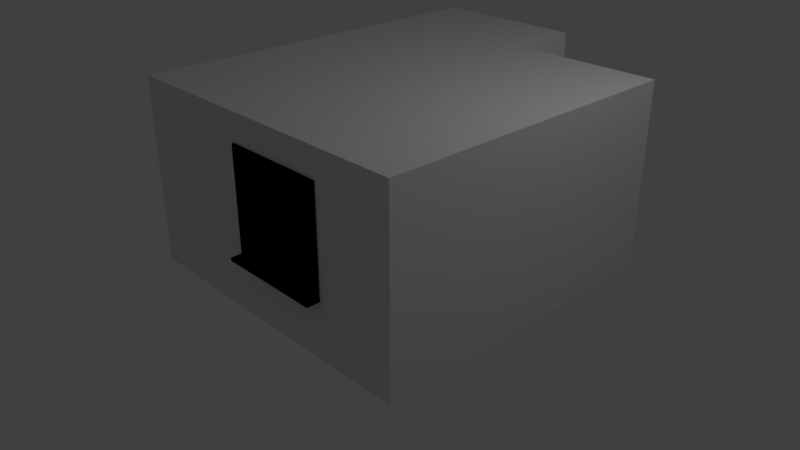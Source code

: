 # Source: ArchimeshRoom2.blend  (saved by Blender 2.78.0; exported with 4.5.12 LTS)
import bpy
from mathutils import Matrix  # noqa: F401  (used for matrix-valued properties, if any)

bpy.ops.wm.read_factory_settings(use_empty=True)
scene = bpy.context.scene
scene.name = 'Scene'

# ---- collections
col_collection_1 = bpy.data.collections.new('Collection 1'); scene.collection.children.link(col_collection_1)

# ---- materials (node trees are filled in below, after node groups)
mat_pvc = bpy.data.materials.new('PVC')
mat_pvc.alpha_threshold = 0.0
mat_pvc.use_transparent_shadow = False
mat_pvc.diffuse_color = (1.0, 1.0, 1.0, 1.0)
mat_pvc.roughness = 0.5
mat_plastic = bpy.data.materials.new('Plastic')
mat_plastic.alpha_threshold = 0.0
mat_plastic.use_transparent_shadow = False
mat_plastic.diffuse_color = (0.0, 0.0, 0.0, 1.0)
mat_plastic.roughness = 0.5
mat_glass = bpy.data.materials.new('Glass')
mat_glass.alpha_threshold = 0.0
mat_glass.use_transparent_shadow = False
mat_glass.diffuse_color = (0.333, 0.342, 0.9, 1.0)
mat_glass.roughness = 0.5
mat_marble = bpy.data.materials.new('Marble')
mat_marble.alpha_threshold = 0.0
mat_marble.use_transparent_shadow = False
mat_marble.diffuse_color = (0.9, 0.8, 0.7, 1.0)
mat_marble.roughness = 0.5

# ---- material node trees
mat_pvc.use_nodes = True; mat_pvc.node_tree.nodes.clear()
_N = mat_pvc.node_tree.nodes; _L = mat_pvc.node_tree.links
n0 = _N.new('NodeUndefined'); n0.name = 'Output'; n0.location = (300, 300)
n0.inputs[1].default_value = 1.0
n1 = _N.new('NodeUndefined'); n1.name = 'Diffuse BSDF'; n1.location = (1100, 160)
n1.label = 'Diffuse BSDF'
n1.inputs[1].default_value = (0.0, 0.0, 0.0, 1.0)
n1.inputs[2].default_value = 0.0
n1.inputs[3].default_value = (0.0, 0.0, 0.0)
n2 = _N.new('ShaderNodeBsdfAnisotropic'); n2.name = 'Glossy_0'; n2.location = (200, 0)
n2.distribution = 'GGX'
n2.inputs[1].default_value = 0.4472
n3 = _N.new('ShaderNodeMixShader'); n3.name = 'Mix_0'; n3.location = (500, 160)
n3.inputs[0].default_value = 0.1
_L.new(n1.outputs[0], n0.inputs[0])
_L.new(n1.outputs[0], n3.inputs[1])
_L.new(n2.outputs[0], n3.inputs[2])
_L.new(n3.outputs[0], n1.inputs[0])
mat_plastic.use_nodes = True; mat_plastic.node_tree.nodes.clear()
_N = mat_plastic.node_tree.nodes; _L = mat_plastic.node_tree.links
n0 = _N.new('NodeUndefined'); n0.name = 'Output'; n0.location = (300, 300)
n0.inputs[1].default_value = 1.0
n1 = _N.new('NodeUndefined'); n1.name = 'Diffuse BSDF'; n1.location = (1100, 160)
n1.label = 'Diffuse BSDF'
n1.inputs[1].default_value = (0.0, 0.0, 0.0, 1.0)
n1.inputs[2].default_value = 0.0
n1.inputs[3].default_value = (0.0, 0.0, 0.0)
n2 = _N.new('ShaderNodeBsdfAnisotropic'); n2.name = 'Glossy_0'; n2.location = (200, 0)
n2.distribution = 'GGX'
n2.inputs[1].default_value = 0.4472
n3 = _N.new('ShaderNodeMixShader'); n3.name = 'Mix_0'; n3.location = (500, 160)
n3.inputs[0].default_value = 0.1
_L.new(n1.outputs[0], n0.inputs[0])
_L.new(n1.outputs[0], n3.inputs[1])
_L.new(n2.outputs[0], n3.inputs[2])
_L.new(n3.outputs[0], n1.inputs[0])
mat_glass.use_nodes = True; mat_glass.node_tree.nodes.clear()
_N = mat_glass.node_tree.nodes; _L = mat_glass.node_tree.links
n0 = _N.new('NodeUndefined'); n0.name = 'Output'; n0.location = (300, 300)
n0.inputs[0].default_value = (0.0, 0.0, 0.0, 1.0)
n0.inputs[1].default_value = 1.0
n1 = _N.new('ShaderNodeLightPath'); n1.name = 'Light_0'; n1.location = (920, 290)
n2 = _N.new('ShaderNodeBsdfRefraction'); n2.name = 'Refraction_0'; n2.location = (250, 400)
n2.inputs[0].default_value = (0.8, 0.8, 0.8, 1.0)
n2.inputs[2].default_value = 1.0
n3 = _N.new('ShaderNodeBsdfAnisotropic'); n3.name = 'Glossy_0'; n3.location = (250, 100)
n3.distribution = 'GGX'
n3.inputs[1].default_value = 0.0
n4 = _N.new('ShaderNodeBsdfTransparent'); n4.name = 'Transparent_0'; n4.location = (500, 10)
n5 = _N.new('ShaderNodeMixShader'); n5.name = 'Mix_0'; n5.location = (500, 160)
n5.inputs[0].default_value = 0.035
n6 = _N.new('ShaderNodeMixShader'); n6.name = 'Mix_1'; n6.location = (690, 290)
_L.new(n1.outputs[1], n6.inputs[0])
_L.new(n2.outputs[0], n5.inputs[1])
_L.new(n3.outputs[0], n5.inputs[2])
_L.new(n5.outputs[0], n6.inputs[1])
_L.new(n4.outputs[0], n6.inputs[2])
mat_marble.use_nodes = True; mat_marble.node_tree.nodes.clear()
_N = mat_marble.node_tree.nodes; _L = mat_marble.node_tree.links
n0 = _N.new('NodeUndefined'); n0.name = 'Output'; n0.location = (300, 300)
n0.inputs[1].default_value = 1.0
n1 = _N.new('NodeUndefined'); n1.name = 'Diffuse BSDF'; n1.location = (1100, 160)
n1.label = 'Diffuse BSDF'
n1.inputs[1].default_value = (0.0, 0.0, 0.0, 1.0)
n1.inputs[2].default_value = 0.0
n1.inputs[3].default_value = (0.0, 0.0, 0.0)
n2 = _N.new('ShaderNodeBsdfAnisotropic'); n2.name = 'Glossy_0'; n2.location = (200, 0)
n2.distribution = 'GGX'
n2.inputs[1].default_value = 0.4472
n3 = _N.new('ShaderNodeMixShader'); n3.name = 'Mix_0'; n3.location = (500, 160)
n3.inputs[0].default_value = 0.1
_L.new(n1.outputs[0], n0.inputs[0])
_L.new(n1.outputs[0], n3.inputs[1])
_L.new(n2.outputs[0], n3.inputs[2])
_L.new(n3.outputs[0], n1.inputs[0])

# ---- world
world_world = bpy.data.worlds.new('World'); scene.world = world_world
world_world.color = (0.05088, 0.05088, 0.05088)
world_world.use_sun_shadow = False
world_world.sun_shadow_jitter_overblur = 0.0
world_world.cycles.sampling_method = 'MANUAL'

# ---- cameras
cam_camera = bpy.data.cameras.new('Camera')
cam_camera.clip_end = 100.0
cam_camera.lens = 35.0
cam_camera.sensor_width = 32.0
cam_camera.sensor_height = 18.0
cam_camera.ortho_scale = 7.314
cam_camera.dof.focus_distance = 0.0
cam_camera.dof.aperture_fstop = 128.0

# ---- lights
light_lamp = bpy.data.lights.new('Lamp', 'POINT')
light_lamp.transmission_factor = 0.0
light_lamp.cutoff_distance = 30.0
light_lamp.energy = 100.0
light_lamp.shadow_buffer_clip_start = 1.001
light_lamp.shadow_soft_size = 0.1
light_lamp.shadow_maximum_resolution = 0.006
light_lamp.use_absolute_resolution = True

# ---- meshes
me_room = bpy.data.meshes.new('Room')
me_room.from_pydata([(0.0, 0.0, 2.4), (0.0, 0.0, 0.0), (4.0, 0.0, 2.4), (4.0, 0.0, 0.0), (4.0, 4.0, 2.4), (4.0, 4.0, 0.0), (2.0, 4.0, 2.4), (2.0, 4.0, 0.0), (2.0, 5.0, 2.4), (2.0, 5.0, 0.0), (0.0, 5.0, 2.4), (0.0, 5.0, 0.0), (-0.05, -0.05, 2.4), (-0.05, -0.05, 0.0), (4.05, -0.05, 2.4), (4.05, -0.05, 0.0), (4.05, 4.05, 2.4), (4.05, 4.05, 0.0), (2.05, 4.05, 2.4), (2.05, 4.05, 0.0), (2.05, 5.05, 2.4), (2.05, 5.05, 0.0), (-0.05, 5.05, 2.4), (-0.05, 5.05, 0.0)], [], [(0, 2, 3, 1), (2, 4, 5, 3), (4, 6, 7, 5), (6, 8, 9, 7), (8, 10, 11, 9), (0, 1, 11, 10), (12, 13, 15, 14), (14, 15, 17, 16), (16, 17, 19, 18), (18, 19, 21, 20), (20, 21, 23, 22), (12, 22, 23, 13), (3, 5, 17, 15), (4, 2, 14, 16), (11, 1, 13, 23), (0, 10, 22, 12), (9, 11, 23, 21), (10, 8, 20, 22), (5, 7, 19, 17), (6, 4, 16, 18), (1, 3, 15, 13), (2, 0, 12, 14), (8, 6, 18, 20), (7, 9, 21, 19)])
_uv = me_room.uv_layers.new(name='UVMap')
_uv.uv.foreach_set('vector', [3.651e-05, 3.651e-05, 0.2222, 3.653e-05, 0.2222, 0.1334, 3.651e-05, 0.1334, 0.2222, 3.653e-05, 0.4444, 3.657e-05, 0.4444, 0.1334, 0.2222, 0.1334, 0.4444, 3.657e-05, 0.5556, 3.657e-05, 0.5556, 0.1334, 0.4444, 0.1334, 0.5556, 3.657e-05, 0.6111, 3.657e-05, 0.6111, 0.1334, 0.5556, 0.1334, 0.6111, 3.657e-05, 0.7222, 3.657e-05, 0.7222, 0.1334, 0.6111, 0.1334, 1.0, 3.655e-05, 1.0, 0.1334, 0.7222, 0.1334, 0.7222, 3.657e-05, 3.651e-05, 3.651e-05, 3.651e-05, 0.1334, 0.2222, 0.1334, 0.2222, 3.653e-05, 0.2222, 3.653e-05, 0.2222, 0.1334, 0.4444, 0.1334, 0.4444, 3.657e-05, 0.4444, 3.657e-05, 0.4444, 0.1334, 0.5556, 0.1334, 0.5556, 3.657e-05, 0.5556, 3.657e-05, 0.5556, 0.1334, 0.6111, 0.1334, 0.6111, 3.657e-05, 0.6111, 3.657e-05, 0.6111, 0.1334, 0.7222, 0.1334, 0.7222, 3.657e-05, 1.0, 3.655e-05, 0.7222, 3.657e-05, 0.7222, 0.1334, 1.0, 0.1334, 0.2222, 0.1334, 0.4444, 0.1334, 0.4444, 0.1334, 0.2222, 0.1334, 0.4444, 3.657e-05, 0.2222, 3.653e-05, 0.2222, 3.653e-05, 0.4444, 3.657e-05, 0.7222, 0.1334, 1.0, 0.1334, 1.0, 0.1334, 0.7222, 0.1334, 1.0, 3.655e-05, 0.7222, 3.657e-05, 0.7222, 3.657e-05, 1.0, 3.655e-05, 0.6111, 0.1334, 0.7222, 0.1334, 0.7222, 0.1334, 0.6111, 0.1334, 0.7222, 3.657e-05, 0.6111, 3.657e-05, 0.6111, 3.657e-05, 0.7222, 3.657e-05, 0.4444, 0.1334, 0.5556, 0.1334, 0.5556, 0.1334, 0.4444, 0.1334, 0.5556, 3.657e-05, 0.4444, 3.657e-05, 0.4444, 3.657e-05, 0.5556, 3.657e-05, 3.651e-05, 0.1334, 0.2222, 0.1334, 0.2222, 0.1334, 3.651e-05, 0.1334, 0.2222, 3.653e-05, 3.651e-05, 3.651e-05, 3.651e-05, 3.651e-05, 0.2222, 3.653e-05, 0.6111, 3.657e-05, 0.5556, 3.657e-05, 0.5556, 3.657e-05, 0.6111, 3.657e-05, 0.5556, 0.1334, 0.6111, 0.1334, 0.6111, 0.1334, 0.5556, 0.1334])
me_room.use_remesh_preserve_volume = False
me_room.use_remesh_preserve_attributes = False
me_room.use_mirror_vertex_groups = False
me_room.update()
me_ceiling = bpy.data.meshes.new('Ceiling')
me_ceiling.from_pydata([(0.0, 0.0, 2.4), (4.0, 0.0, 2.4), (4.0, 4.0, 2.4), (2.0, 4.0, 2.4), (2.0, 5.0, 2.4), (0.0, 5.0, 2.4)], [], [(0, 1, 2, 3, 4, 5)])
_uv = me_ceiling.uv_layers.new(name='UVMap')
_uv.uv.foreach_set('vector', [8.45e-05, 0.7142, 8.45e-05, 8.454e-05, 0.7142, 8.45e-05, 0.9999, 0.2143, 0.8928, 0.3572, 0.8928, 0.7142])
me_ceiling.use_remesh_preserve_volume = False
me_ceiling.use_remesh_preserve_attributes = False
me_ceiling.use_mirror_vertex_groups = False
me_ceiling.update()
me_floor = bpy.data.meshes.new('Floor')
me_floor.from_pydata([(0.0, 0.0, 0.0), (4.0, 0.0, 0.0), (4.0, 4.0, 0.0), (2.0, 4.0, 0.0), (2.0, 5.0, 0.0), (0.0, 5.0, 0.0)], [], [(0, 1, 2, 3, 4, 5)])
_uv = me_floor.uv_layers.new(name='UVMap')
_uv.uv.foreach_set('vector', [8.45e-05, 0.7142, 8.45e-05, 8.454e-05, 0.7142, 8.45e-05, 0.9999, 0.2143, 0.8928, 0.3572, 0.8928, 0.7142])
me_floor.use_remesh_preserve_volume = False
me_floor.use_remesh_preserve_attributes = False
me_floor.use_mirror_vertex_groups = False
me_floor.update()
me_ctrl_baseboard = bpy.data.meshes.new('CTRL_Baseboard')
me_ctrl_baseboard.from_pydata([(-0.5, 0.0, 0.0), (-0.5, 0.4, 0.0), (0.5, 0.4, 0.0), (0.5, 0.0, 0.0), (-0.5, 0.0, 0.4), (-0.5, 0.4, 0.4), (0.5, 0.4, 0.4), (0.5, 0.0, 0.4)], [], [(0, 4, 5, 1), (2, 6, 7, 3)])
me_ctrl_baseboard.use_remesh_preserve_volume = False
me_ctrl_baseboard.use_remesh_preserve_attributes = False
me_ctrl_baseboard.use_mirror_vertex_groups = False
me_ctrl_baseboard.update()
me_baseboard = bpy.data.meshes.new('Baseboard')
me_baseboard.from_pydata([(0.0, 0.0, 0.12), (0.0, 0.0, 0.0), (4.0, 0.0, 0.12), (4.0, 0.0, 0.0), (4.0, 4.0, 0.12), (4.0, 4.0, 0.0), (2.0, 4.0, 0.12), (2.0, 4.0, 0.0), (2.0, 5.0, 0.12), (2.0, 5.0, 0.0), (0.0, 5.0, 0.12), (0.0, 5.0, 0.0)], [], [(0, 1, 3, 2), (2, 3, 5, 4), (4, 5, 7, 6), (6, 7, 9, 8), (8, 9, 11, 10), (0, 10, 11, 1)])
_uv = me_baseboard.uv_layers.new(name='UVMap')
_uv.uv.foreach_set('vector', [8.166e-06, 0.006675, 8.166e-06, 9.059e-06, 0.2222, 9.152e-06, 0.2222, 0.006676, 0.2222, 0.006676, 0.2222, 9.152e-06, 0.4444, 9.264e-06, 0.4444, 0.006676, 0.4444, 0.006676, 0.4444, 9.264e-06, 0.5555, 9.264e-06, 0.5555, 0.006676, 0.5555, 0.006676, 0.5555, 9.264e-06, 0.6111, 9.245e-06, 0.6111, 0.006676, 0.6111, 0.006676, 0.6111, 9.245e-06, 0.7222, 9.134e-06, 0.7222, 0.006676, 1.0, 0.006676, 0.7222, 0.006676, 0.7222, 9.134e-06, 1.0, 8.166e-06])
me_baseboard.use_remesh_preserve_volume = False
me_baseboard.use_remesh_preserve_attributes = False
me_baseboard.use_mirror_vertex_groups = False
me_baseboard.update()
me_ctrl_hole = bpy.data.meshes.new('CTRL_Hole')
me_ctrl_hole.from_pydata([(-0.5, 0.0, 0.0), (-0.5, 0.24, 0.0), (0.5, 0.24, 0.0), (0.5, 0.0, 0.0), (-0.5, 0.0, 2.1), (-0.5, 0.24, 2.1), (0.5, 0.24, 2.1), (0.5, 0.0, 2.1)], [], [(0, 1, 2, 3), (0, 4, 5, 1), (1, 5, 6, 2), (3, 7, 4, 0), (2, 6, 7, 3), (5, 4, 7, 6)])
me_ctrl_hole.use_remesh_preserve_volume = False
me_ctrl_hole.use_remesh_preserve_attributes = False
me_ctrl_hole.use_mirror_vertex_groups = False
me_ctrl_hole.update()
me_doorfrane = bpy.data.meshes.new('DoorFrane')
me_doorfrane.from_pydata([(-0.5, -0.02667, 0.0), (-0.5, 0.05333, 0.0), (-0.42, 0.05333, 0.0), (-0.5, -0.02667, 2.1), (-0.5, 0.05333, 2.1), (0.5, 0.05333, 2.1), (0.5, -0.02667, 2.1), (0.42, -0.02667, 2.02), (-0.42, 0.05333, 2.02), (0.42, -0.02667, 0.0), (0.5, -0.02667, 0.0), (0.5, 0.05333, 0.0), (0.42, 0.01333, 2.02), (-0.42, 0.01333, 2.02), (-0.42, 0.01333, 0.0), (-0.4, 0.01333, 2.02), (-0.4, 0.01333, 0.0), (-0.4, 0.05333, 2.02), (-0.4, 0.05333, 0.0), (0.42, 0.01333, 0.0), (-0.42, -0.02667, 2.02), (-0.42, -0.02667, 0.0), (0.42, 0.05333, 2.02), (0.42, 0.05333, 0.0), (0.4, 0.05333, 0.0), (0.4, 0.01333, 0.0), (0.4, 0.05333, 2.02), (0.4, 0.01333, 2.0), (0.4, 0.01333, 2.02), (-0.4, 0.05333, 2.0), (-0.4, 0.01333, 2.0), (0.4, 0.05333, 2.0)], [], [(3, 4, 1, 0), (7, 12, 19, 9), (4, 3, 6, 5), (10, 11, 5, 6), (13, 20, 21, 14), (17, 15, 16, 18), (11, 23, 22, 5), (20, 13, 12, 7), (20, 3, 0, 21), (9, 10, 6, 7), (13, 14, 16, 15), (4, 8, 2, 1), (29, 31, 27, 30), (7, 6, 3, 20), (8, 4, 5, 22), (14, 2, 18, 16), (17, 18, 2, 8), (28, 25, 19, 12), (28, 26, 24, 25), (25, 24, 23, 19), (22, 23, 24, 26), (29, 17, 26, 31), (15, 30, 27, 28), (8, 22, 26)])
me_doorfrane.use_remesh_preserve_volume = False
me_doorfrane.use_remesh_preserve_attributes = False
me_doorfrane.use_mirror_vertex_groups = False
me_doorfrane.update()
me_door = bpy.data.meshes.new('Door')
me_door.from_pydata([(-0.836, 0.0, -1.046), (-0.836, 0.034, -1.046), (0.0, 0.034, -1.046), (0.0, 0.0, -1.046), (-0.836, 0.0, 0.964), (-0.836, 0.034, 0.964), (0.0, 0.034, 0.964), (0.0, 0.0, 0.964)], [], [(4, 5, 1, 0), (5, 6, 2, 1), (6, 7, 3, 2), (7, 4, 0, 3), (0, 1, 2, 3), (7, 6, 5, 4)])
me_door.use_remesh_preserve_volume = False
me_door.use_remesh_preserve_attributes = False
me_door.use_mirror_vertex_groups = False
me_door.update()
me_handle_back = bpy.data.meshes.new('Handle_Back')
me_handle_back.from_pydata([(-0.03019, -0.002781, -0.03282), (-0.04255, -0.002942, -0.01332), (-0.0435, -0.003072, 0.009742), (-0.03279, -0.003135, 0.03019), (-0.01329, -0.003114, 0.04254), (0.009772, -0.003016, 0.04349), (0.03022, -0.002866, 0.03279), (0.04257, -0.002704, 0.01329), (0.04352, -0.002575, -0.009773), (0.03281, -0.002512, -0.03022), (0.01332, -0.002532, -0.04257), (-0.009746, -0.00263, -0.04352), (-0.02902, -0.01959, -0.03172), (-0.04093, -0.01974, -0.01293), (-0.04184, -0.01987, 0.009297), (-0.03152, -0.01993, 0.029), (-0.01273, -0.01991, 0.04091), (0.009494, -0.01982, 0.04183), (0.0292, -0.01967, 0.03151), (0.04111, -0.01952, 0.01272), (0.04202, -0.01939, -0.009511), (0.0317, -0.01933, -0.02922), (0.01291, -0.01935, -0.04112), (-0.009317, -0.01944, -0.04204), (1.283e-05, -0.002823, -1.534e-05), (-0.01446, -0.01961, -0.01591), (-0.02041, -0.01969, -0.006515), (-0.02087, -0.01975, 0.004593), (-0.01571, -0.01978, 0.01444), (-0.006319, -0.01977, 0.02039), (0.004789, -0.01973, 0.02085), (0.01464, -0.01965, 0.01569), (0.02059, -0.01958, 0.006302), (0.02105, -0.01951, -0.004807), (0.01589, -0.01948, -0.01466), (0.006496, -0.01949, -0.02061), (-0.004612, -0.01954, -0.02106), (-0.01441, -0.0315, -0.01597), (-0.02036, -0.03158, -0.00658), (-0.02082, -0.03164, 0.004529), (-0.01566, -0.03167, 0.01438), (-0.006266, -0.03166, 0.02033), (0.004842, -0.03161, 0.02079), (0.01469, -0.03154, 0.01563), (0.02064, -0.03146, 0.006237), (0.0211, -0.0314, -0.004871), (0.01594, -0.03137, -0.01472), (0.00655, -0.03138, -0.02067), (-0.004559, -0.03143, -0.02113), (-0.01446, -0.02062, -0.01591), (-0.02041, -0.0207, -0.00652), (-0.02086, -0.02076, 0.004588), (-0.01571, -0.02079, 0.01444), (-0.006315, -0.02078, 0.02039), (0.004794, -0.02074, 0.02085), (0.01464, -0.02066, 0.01569), (0.02059, -0.02059, 0.006296), (0.02105, -0.02052, -0.004812), (0.01589, -0.02049, -0.01466), (0.006501, -0.0205, -0.02061), (-0.004608, -0.02055, -0.02107), (-0.01216, -0.0315, -0.01353), (-0.01719, -0.03157, -0.00559), (-0.01758, -0.03162, 0.003803), (-0.01322, -0.03165, 0.01213), (-0.005277, -0.03164, 0.01716), (0.004117, -0.0316, 0.01755), (0.01245, -0.03154, 0.01319), (0.01748, -0.03147, 0.005248), (0.01786, -0.03142, -0.004146), (0.0135, -0.03139, -0.01247), (0.00556, -0.0314, -0.01751), (-0.003833, -0.03144, -0.01789), (-0.01852, -0.009612, -0.005855), (-0.01313, -0.009541, -0.01436), (-0.01894, -0.009668, 0.004205), (-0.01426, -0.009696, 0.01312), (-0.00576, -0.009687, 0.01851), (0.0043, -0.009644, 0.01893), (0.01322, -0.009578, 0.01426), (0.01861, -0.009508, 0.005751), (0.01902, -0.009451, -0.004308), (0.01435, -0.009424, -0.01323), (0.005846, -0.009433, -0.01862), (-0.004214, -0.009476, -0.01903), (-0.01205, -0.02431, -0.01334), (-0.01702, -0.02438, -0.005488), (-0.01741, -0.02443, 0.003796), (-0.0131, -0.02445, 0.01203), (-0.005246, -0.02445, 0.017), (0.004038, -0.02441, 0.01738), (0.01227, -0.02435, 0.01307), (0.01724, -0.02428, 0.005224), (0.01763, -0.02423, -0.004061), (0.01331, -0.0242, -0.01229), (0.005465, -0.02421, -0.01727), (-0.003819, -0.02425, -0.01765), (-0.01189, -0.05946, -0.01353), (-0.01687, -0.05952, -0.005679), (-0.01725, -0.05958, 0.003605), (-0.01294, -0.0596, 0.01184), (-0.005088, -0.05959, 0.01681), (0.004196, -0.05955, 0.01719), (0.01243, -0.05949, 0.01288), (0.0174, -0.05943, 0.005033), (0.01778, -0.05938, -0.004252), (0.01347, -0.05935, -0.01248), (0.005623, -0.05936, -0.01746), (-0.003661, -0.0594, -0.01784), (-0.01184, -0.07237, -0.0136), (-0.01681, -0.07244, -0.00575), (-0.01719, -0.07249, 0.003535), (-0.01288, -0.07252, 0.01177), (-0.00503, -0.07251, 0.01674), (0.004254, -0.07247, 0.01712), (0.01249, -0.07241, 0.01281), (0.01746, -0.07234, 0.004962), (0.01784, -0.07229, -0.004322), (0.01353, -0.07227, -0.01255), (0.005681, -0.07227, -0.01753), (-0.003603, -0.07231, -0.01791), (0.1257, -0.06936, -0.006631), (0.1269, -0.06874, -0.003521), (0.1274, -0.0684, 0.001802), (0.1271, -0.06844, 0.007911), (0.1262, -0.06884, 0.01317), (0.1248, -0.06949, 0.01617), (0.1242, -0.06165, -0.006511), (0.1253, -0.06103, -0.003401), (0.1259, -0.06069, 0.001922), (0.1256, -0.06073, 0.008031), (0.1246, -0.06113, 0.01329), (0.1232, -0.06178, 0.01629), (0.1369, -0.01982, -0.0064), (0.1345, -0.01899, -0.006496), (0.1377, -0.01831, -0.003302), (0.1379, -0.01746, 0.002013), (0.1377, -0.01749, 0.008122), (0.137, -0.0184, 0.01339), (0.136, -0.01995, 0.0164), (0.1336, -0.01912, 0.0163), (0.1352, -0.01748, -0.003398), (0.1355, -0.01662, 0.001918), (0.1352, -0.01666, 0.008026), (0.1345, -0.01757, 0.01329), (0.0003253, -0.07239, -0.0003937)], [], [(24, 0, 1), (24, 1, 2), (24, 2, 3), (24, 3, 4), (24, 4, 5), (24, 5, 6), (24, 6, 7), (24, 7, 8), (24, 8, 9), (24, 9, 10), (24, 10, 11), (11, 0, 24), (0, 12, 13, 1), (1, 13, 14, 2), (2, 14, 15, 3), (3, 15, 16, 4), (4, 16, 17, 5), (5, 17, 18, 6), (6, 18, 19, 7), (7, 19, 20, 8), (8, 20, 21, 9), (9, 21, 22, 10), (10, 22, 23, 11), (12, 0, 11, 23), (13, 12, 25, 26), (14, 13, 26, 27), (15, 14, 27, 28), (16, 15, 28, 29), (17, 16, 29, 30), (18, 17, 30, 31), (19, 18, 31, 32), (20, 19, 32, 33), (21, 20, 33, 34), (22, 21, 34, 35), (23, 22, 35, 36), (12, 23, 36, 25), (25, 49, 50, 26), (49, 37, 38, 50), (26, 50, 51, 27), (50, 38, 39, 51), (27, 51, 52, 28), (51, 39, 40, 52), (28, 52, 53, 29), (52, 40, 41, 53), (29, 53, 54, 30), (53, 41, 42, 54), (30, 54, 55, 31), (54, 42, 43, 55), (31, 55, 56, 32), (55, 43, 44, 56), (32, 56, 57, 33), (56, 44, 45, 57), (33, 57, 58, 34), (57, 45, 46, 58), (34, 58, 59, 35), (58, 46, 47, 59), (35, 59, 60, 36), (59, 47, 48, 60), (36, 60, 49, 25), (60, 48, 37, 49), (38, 37, 61, 62), (39, 38, 62, 63), (40, 39, 63, 64), (41, 40, 64, 65), (42, 41, 65, 66), (43, 42, 66, 67), (44, 43, 67, 68), (45, 44, 68, 69), (46, 45, 69, 70), (47, 46, 70, 71), (48, 47, 71, 72), (37, 48, 72, 61), (62, 61, 74, 73), (63, 62, 73, 75), (64, 63, 75, 76), (65, 64, 76, 77), (66, 65, 77, 78), (67, 66, 78, 79), (68, 67, 79, 80), (69, 68, 80, 81), (70, 69, 81, 82), (71, 70, 82, 83), (72, 71, 83, 84), (61, 72, 84, 74), (86, 85, 97, 98), (87, 86, 98, 99), (88, 87, 99, 100), (89, 88, 100, 101), (90, 89, 101, 102), (91, 90, 102, 103), (92, 91, 103, 104), (93, 92, 104, 105), (94, 93, 105, 106), (95, 94, 106, 107), (96, 95, 107, 108), (97, 85, 96, 108), (98, 97, 109, 110), (99, 98, 110, 111), (100, 99, 111, 112), (101, 100, 112, 113), (102, 101, 113, 114), (108, 107, 119, 120), (108, 120, 109, 97), (119, 107, 127, 121), (118, 119, 121, 122), (117, 118, 122, 123), (116, 117, 123, 124), (115, 116, 124, 125), (114, 115, 125, 126), (102, 114, 126, 132), (107, 106, 128, 127), (106, 105, 129, 128), (105, 104, 130, 129), (104, 103, 131, 130), (103, 102, 132, 131), (121, 127, 134, 133), (122, 121, 133, 135), (123, 122, 135, 136), (124, 123, 136, 137), (125, 124, 137, 138), (126, 125, 138, 139), (132, 126, 139, 140), (127, 128, 141, 134), (128, 129, 142, 141), (129, 130, 143, 142), (130, 131, 144, 143), (131, 132, 140, 144), (138, 144, 140, 139), (137, 143, 144, 138), (136, 142, 143, 137), (135, 141, 142, 136), (133, 134, 141, 135), (110, 109, 145), (111, 110, 145), (112, 111, 145), (113, 112, 145), (114, 113, 145), (115, 114, 145), (116, 115, 145), (117, 116, 145), (118, 117, 145), (119, 118, 145), (120, 119, 145), (109, 120, 145)])
me_handle_back.polygons.foreach_set('use_smooth', [True] * 144)
me_handle_back.use_remesh_preserve_volume = False
me_handle_back.use_remesh_preserve_attributes = False
me_handle_back.use_mirror_vertex_groups = False
me_handle_back.update()
me_handle_front = bpy.data.meshes.new('Handle_Front')
me_handle_front.from_pydata([(-0.03019, -0.002781, -0.03282), (-0.04255, -0.002942, -0.01332), (-0.0435, -0.003072, 0.009742), (-0.03279, -0.003135, 0.03019), (-0.01329, -0.003114, 0.04254), (0.009772, -0.003016, 0.04349), (0.03022, -0.002866, 0.03279), (0.04257, -0.002704, 0.01329), (0.04352, -0.002575, -0.009773), (0.03281, -0.002512, -0.03022), (0.01332, -0.002532, -0.04257), (-0.009746, -0.00263, -0.04352), (-0.02902, -0.01959, -0.03172), (-0.04093, -0.01974, -0.01293), (-0.04184, -0.01987, 0.009297), (-0.03152, -0.01993, 0.029), (-0.01273, -0.01991, 0.04091), (0.009494, -0.01982, 0.04183), (0.0292, -0.01967, 0.03151), (0.04111, -0.01952, 0.01272), (0.04202, -0.01939, -0.009511), (0.0317, -0.01933, -0.02922), (0.01291, -0.01935, -0.04112), (-0.009317, -0.01944, -0.04204), (1.283e-05, -0.002823, -1.534e-05), (-0.01446, -0.01961, -0.01591), (-0.02041, -0.01969, -0.006515), (-0.02087, -0.01975, 0.004593), (-0.01571, -0.01978, 0.01444), (-0.006319, -0.01977, 0.02039), (0.004789, -0.01973, 0.02085), (0.01464, -0.01965, 0.01569), (0.02059, -0.01958, 0.006302), (0.02105, -0.01951, -0.004807), (0.01589, -0.01948, -0.01466), (0.006496, -0.01949, -0.02061), (-0.004612, -0.01954, -0.02106), (-0.01441, -0.0315, -0.01597), (-0.02036, -0.03158, -0.00658), (-0.02082, -0.03164, 0.004529), (-0.01566, -0.03167, 0.01438), (-0.006266, -0.03166, 0.02033), (0.004842, -0.03161, 0.02079), (0.01469, -0.03154, 0.01563), (0.02064, -0.03146, 0.006237), (0.0211, -0.0314, -0.004871), (0.01594, -0.03137, -0.01472), (0.00655, -0.03138, -0.02067), (-0.004559, -0.03143, -0.02113), (-0.01446, -0.02062, -0.01591), (-0.02041, -0.0207, -0.00652), (-0.02086, -0.02076, 0.004588), (-0.01571, -0.02079, 0.01444), (-0.006315, -0.02078, 0.02039), (0.004794, -0.02074, 0.02085), (0.01464, -0.02066, 0.01569), (0.02059, -0.02059, 0.006296), (0.02105, -0.02052, -0.004812), (0.01589, -0.02049, -0.01466), (0.006501, -0.0205, -0.02061), (-0.004608, -0.02055, -0.02107), (-0.01216, -0.0315, -0.01353), (-0.01719, -0.03157, -0.00559), (-0.01758, -0.03162, 0.003803), (-0.01322, -0.03165, 0.01213), (-0.005277, -0.03164, 0.01716), (0.004117, -0.0316, 0.01755), (0.01245, -0.03154, 0.01319), (0.01748, -0.03147, 0.005248), (0.01786, -0.03142, -0.004146), (0.0135, -0.03139, -0.01247), (0.00556, -0.0314, -0.01751), (-0.003833, -0.03144, -0.01789), (-0.01852, -0.009612, -0.005855), (-0.01313, -0.009541, -0.01436), (-0.01894, -0.009668, 0.004205), (-0.01426, -0.009696, 0.01312), (-0.00576, -0.009687, 0.01851), (0.0043, -0.009644, 0.01893), (0.01322, -0.009578, 0.01426), (0.01861, -0.009508, 0.005751), (0.01902, -0.009451, -0.004308), (0.01435, -0.009424, -0.01323), (0.005846, -0.009433, -0.01862), (-0.004214, -0.009476, -0.01903), (-0.01205, -0.02431, -0.01334), (-0.01702, -0.02438, -0.005488), (-0.01741, -0.02443, 0.003796), (-0.0131, -0.02445, 0.01203), (-0.005246, -0.02445, 0.017), (0.004038, -0.02441, 0.01738), (0.01227, -0.02435, 0.01307), (0.01724, -0.02428, 0.005224), (0.01763, -0.02423, -0.004061), (0.01331, -0.0242, -0.01229), (0.005465, -0.02421, -0.01727), (-0.003819, -0.02425, -0.01765), (-0.01189, -0.05946, -0.01353), (-0.01687, -0.05952, -0.005679), (-0.01725, -0.05958, 0.003605), (-0.01294, -0.0596, 0.01184), (-0.005088, -0.05959, 0.01681), (0.004196, -0.05955, 0.01719), (0.01243, -0.05949, 0.01288), (0.0174, -0.05943, 0.005033), (0.01778, -0.05938, -0.004252), (0.01347, -0.05935, -0.01248), (0.005623, -0.05936, -0.01746), (-0.003661, -0.0594, -0.01784), (-0.01184, -0.07237, -0.0136), (-0.01681, -0.07244, -0.00575), (-0.01719, -0.07249, 0.003535), (-0.01288, -0.07252, 0.01177), (-0.00503, -0.07251, 0.01674), (0.004254, -0.07247, 0.01712), (0.01249, -0.07241, 0.01281), (0.01746, -0.07234, 0.004962), (0.01784, -0.07229, -0.004322), (0.01353, -0.07227, -0.01255), (0.005681, -0.07227, -0.01753), (-0.003603, -0.07231, -0.01791), (0.1257, -0.06936, -0.006631), (0.1269, -0.06874, -0.003521), (0.1274, -0.0684, 0.001802), (0.1271, -0.06844, 0.007911), (0.1262, -0.06884, 0.01317), (0.1248, -0.06949, 0.01617), (0.1242, -0.06165, -0.006511), (0.1253, -0.06103, -0.003401), (0.1259, -0.06069, 0.001922), (0.1256, -0.06073, 0.008031), (0.1246, -0.06113, 0.01329), (0.1232, -0.06178, 0.01629), (0.1369, -0.01982, -0.0064), (0.1345, -0.01899, -0.006496), (0.1377, -0.01831, -0.003302), (0.1379, -0.01746, 0.002013), (0.1377, -0.01749, 0.008122), (0.137, -0.0184, 0.01339), (0.136, -0.01995, 0.0164), (0.1336, -0.01912, 0.0163), (0.1352, -0.01748, -0.003398), (0.1355, -0.01662, 0.001918), (0.1352, -0.01666, 0.008026), (0.1345, -0.01757, 0.01329), (0.0003253, -0.07239, -0.0003937)], [], [(24, 0, 1), (24, 1, 2), (24, 2, 3), (24, 3, 4), (24, 4, 5), (24, 5, 6), (24, 6, 7), (24, 7, 8), (24, 8, 9), (24, 9, 10), (24, 10, 11), (11, 0, 24), (0, 12, 13, 1), (1, 13, 14, 2), (2, 14, 15, 3), (3, 15, 16, 4), (4, 16, 17, 5), (5, 17, 18, 6), (6, 18, 19, 7), (7, 19, 20, 8), (8, 20, 21, 9), (9, 21, 22, 10), (10, 22, 23, 11), (12, 0, 11, 23), (13, 12, 25, 26), (14, 13, 26, 27), (15, 14, 27, 28), (16, 15, 28, 29), (17, 16, 29, 30), (18, 17, 30, 31), (19, 18, 31, 32), (20, 19, 32, 33), (21, 20, 33, 34), (22, 21, 34, 35), (23, 22, 35, 36), (12, 23, 36, 25), (25, 49, 50, 26), (49, 37, 38, 50), (26, 50, 51, 27), (50, 38, 39, 51), (27, 51, 52, 28), (51, 39, 40, 52), (28, 52, 53, 29), (52, 40, 41, 53), (29, 53, 54, 30), (53, 41, 42, 54), (30, 54, 55, 31), (54, 42, 43, 55), (31, 55, 56, 32), (55, 43, 44, 56), (32, 56, 57, 33), (56, 44, 45, 57), (33, 57, 58, 34), (57, 45, 46, 58), (34, 58, 59, 35), (58, 46, 47, 59), (35, 59, 60, 36), (59, 47, 48, 60), (36, 60, 49, 25), (60, 48, 37, 49), (38, 37, 61, 62), (39, 38, 62, 63), (40, 39, 63, 64), (41, 40, 64, 65), (42, 41, 65, 66), (43, 42, 66, 67), (44, 43, 67, 68), (45, 44, 68, 69), (46, 45, 69, 70), (47, 46, 70, 71), (48, 47, 71, 72), (37, 48, 72, 61), (62, 61, 74, 73), (63, 62, 73, 75), (64, 63, 75, 76), (65, 64, 76, 77), (66, 65, 77, 78), (67, 66, 78, 79), (68, 67, 79, 80), (69, 68, 80, 81), (70, 69, 81, 82), (71, 70, 82, 83), (72, 71, 83, 84), (61, 72, 84, 74), (86, 85, 97, 98), (87, 86, 98, 99), (88, 87, 99, 100), (89, 88, 100, 101), (90, 89, 101, 102), (91, 90, 102, 103), (92, 91, 103, 104), (93, 92, 104, 105), (94, 93, 105, 106), (95, 94, 106, 107), (96, 95, 107, 108), (97, 85, 96, 108), (98, 97, 109, 110), (99, 98, 110, 111), (100, 99, 111, 112), (101, 100, 112, 113), (102, 101, 113, 114), (108, 107, 119, 120), (108, 120, 109, 97), (119, 107, 127, 121), (118, 119, 121, 122), (117, 118, 122, 123), (116, 117, 123, 124), (115, 116, 124, 125), (114, 115, 125, 126), (102, 114, 126, 132), (107, 106, 128, 127), (106, 105, 129, 128), (105, 104, 130, 129), (104, 103, 131, 130), (103, 102, 132, 131), (121, 127, 134, 133), (122, 121, 133, 135), (123, 122, 135, 136), (124, 123, 136, 137), (125, 124, 137, 138), (126, 125, 138, 139), (132, 126, 139, 140), (127, 128, 141, 134), (128, 129, 142, 141), (129, 130, 143, 142), (130, 131, 144, 143), (131, 132, 140, 144), (138, 144, 140, 139), (137, 143, 144, 138), (136, 142, 143, 137), (135, 141, 142, 136), (133, 134, 141, 135), (110, 109, 145), (111, 110, 145), (112, 111, 145), (113, 112, 145), (114, 113, 145), (115, 114, 145), (116, 115, 145), (117, 116, 145), (118, 117, 145), (119, 118, 145), (120, 119, 145), (109, 120, 145)])
me_handle_front.polygons.foreach_set('use_smooth', [True] * 144)
me_handle_front.use_remesh_preserve_volume = False
me_handle_front.use_remesh_preserve_attributes = False
me_handle_front.use_mirror_vertex_groups = False
me_handle_front.update()
me_ctrl_hole_001 = bpy.data.meshes.new('CTRL_Hole.001')
me_ctrl_hole_001.from_pydata([(-0.675, 0.297, -0.04), (-0.675, 0.297, 1.3), (0.675, 0.297, 1.3), (0.675, 0.297, -0.04), (-0.675, -0.297, -0.04), (-0.675, -0.297, 1.3), (0.675, -0.297, 1.3), (0.675, -0.297, -0.04)], [], [(0, 4, 5, 1), (3, 2, 6, 7), (0, 1, 2, 3), (4, 7, 6, 5), (1, 5, 6, 2), (0, 3, 7, 4)])
me_ctrl_hole_001.use_remesh_preserve_volume = False
me_ctrl_hole_001.use_remesh_preserve_attributes = False
me_ctrl_hole_001.use_mirror_vertex_groups = False
me_ctrl_hole_001.update()
me_window = bpy.data.meshes.new('Window')
me_window.from_pydata([(-0.675, -0.025, 0.0), (-0.675, 0.025, 0.0), (-0.625, -0.025, 0.05), (-0.625, 0.025, 0.05), (0.175, -0.025, 0.05), (0.175, 0.025, 0.05), (0.225, -0.025, 0.05), (0.225, 0.025, 0.05), (0.625, -0.025, 0.05), (0.625, 0.025, 0.05), (0.675, -0.025, 0.0), (0.675, 0.025, 0.0), (-0.675, -0.025, 0.85), (-0.675, 0.025, 0.85), (-0.625, -0.025, 0.85), (-0.625, 0.025, 0.85), (0.175, -0.025, 0.85), (0.175, 0.025, 0.85), (0.225, -0.025, 0.85), (0.225, 0.025, 0.85), (0.625, -0.025, 0.85), (0.625, 0.025, 0.85), (0.675, -0.025, 0.85), (0.675, 0.025, 0.85), (-0.675, -0.025, 0.9), (-0.675, 0.025, 0.9), (-0.625, -0.025, 0.9), (-0.625, 0.025, 0.9), (0.175, -0.025, 0.9), (0.175, 0.025, 0.9), (0.225, -0.025, 0.9), (0.225, 0.025, 0.9), (0.625, -0.025, 0.9), (0.625, 0.025, 0.9), (0.675, -0.025, 0.9), (0.675, 0.025, 0.9), (-0.675, -0.025, 1.3), (-0.675, 0.025, 1.3), (-0.625, -0.025, 1.25), (-0.625, 0.025, 1.25), (0.175, -0.025, 1.25), (0.175, 0.025, 1.25), (0.225, -0.025, 1.25), (0.225, 0.025, 1.25), (0.625, -0.025, 1.25), (0.625, 0.025, 1.25), (0.675, -0.025, 1.3), (0.675, 0.025, 1.3), (-0.625, -0.01, 0.05), (-0.605, -0.01, 0.07), (-0.605, 0.01, 0.07), (-0.625, 0.01, 0.05), (-0.625, -0.01, 0.85), (-0.605, -0.01, 0.83), (-0.605, 0.01, 0.83), (-0.625, 0.01, 0.85), (0.175, -0.01, 0.85), (0.155, -0.01, 0.83), (0.155, 0.01, 0.83), (0.175, 0.01, 0.85), (0.175, -0.01, 0.05), (0.155, -0.01, 0.07), (0.155, 0.01, 0.07), (0.175, 0.01, 0.05), (-0.605, -0.005, 0.07), (-0.605, -0.005, 0.83), (0.155, -0.005, 0.83), (0.155, -0.005, 0.07), (-0.605, 0.005, 0.07), (-0.605, 0.005, 0.83), (0.155, 0.005, 0.83), (0.155, 0.005, 0.07), (0.225, -0.01, 0.05), (0.245, -0.01, 0.07), (0.245, 0.01, 0.07), (0.225, 0.01, 0.05), (0.225, -0.01, 0.85), (0.245, -0.01, 0.83), (0.245, 0.01, 0.83), (0.225, 0.01, 0.85), (0.625, -0.01, 0.85), (0.605, -0.01, 0.83), (0.605, 0.01, 0.83), (0.625, 0.01, 0.85), (0.625, -0.01, 0.05), (0.605, -0.01, 0.07), (0.605, 0.01, 0.07), (0.625, 0.01, 0.05), (0.245, -0.005, 0.07), (0.245, -0.005, 0.83), (0.605, -0.005, 0.83), (0.605, -0.005, 0.07), (0.245, 0.005, 0.07), (0.245, 0.005, 0.83), (0.605, 0.005, 0.83), (0.605, 0.005, 0.07), (-0.625, -0.01, 0.9), (-0.605, -0.01, 0.92), (-0.605, 0.01, 0.92), (-0.625, 0.01, 0.9), (-0.625, -0.01, 1.25), (-0.605, -0.01, 1.23), (-0.605, 0.01, 1.23), (-0.625, 0.01, 1.25), (0.175, -0.01, 1.25), (0.155, -0.01, 1.23), (0.155, 0.01, 1.23), (0.175, 0.01, 1.25), (0.175, -0.01, 0.9), (0.155, -0.01, 0.92), (0.155, 0.01, 0.92), (0.175, 0.01, 0.9), (-0.605, -0.005, 0.92), (-0.605, -0.005, 1.23), (0.155, -0.005, 1.23), (0.155, -0.005, 0.92), (-0.605, 0.005, 0.92), (-0.605, 0.005, 1.23), (0.155, 0.005, 1.23), (0.155, 0.005, 0.92), (0.225, -0.01, 0.9), (0.245, -0.01, 0.92), (0.245, 0.01, 0.92), (0.225, 0.01, 0.9), (0.225, -0.01, 1.25), (0.245, -0.01, 1.23), (0.245, 0.01, 1.23), (0.225, 0.01, 1.25), (0.625, -0.01, 1.25), (0.605, -0.01, 1.23), (0.605, 0.01, 1.23), (0.625, 0.01, 1.25), (0.625, -0.01, 0.9), (0.605, -0.01, 0.92), (0.605, 0.01, 0.92), (0.625, 0.01, 0.9), (0.245, -0.005, 0.92), (0.245, -0.005, 1.23), (0.605, -0.005, 1.23), (0.605, -0.005, 0.92), (0.245, 0.005, 0.92), (0.245, 0.005, 1.23), (0.605, 0.005, 1.23), (0.605, 0.005, 0.92), (-0.675, 0.165, 0.0), (0.675, 0.165, 0.0), (-0.675, -0.165, 0.0), (0.675, -0.165, 0.0), (-0.675, 0.165, -0.04), (0.675, 0.165, -0.04), (-0.675, -0.165, -0.04), (0.675, -0.165, -0.04)], [], [(0, 1, 11, 10), (3, 2, 4, 5), (7, 6, 8, 9), (10, 8, 6, 4, 2, 0), (1, 3, 5, 7, 9, 11), (13, 12, 24, 25), (22, 23, 35, 34), (12, 14, 26, 24), (15, 13, 25, 27), (14, 16, 28, 26), (17, 15, 27, 29), (16, 18, 30, 28), (19, 17, 29, 31), (18, 20, 32, 30), (21, 19, 31, 33), (20, 22, 34, 32), (23, 21, 33, 35), (14, 15, 17, 16), (27, 26, 28, 29), (18, 19, 21, 20), (31, 30, 32, 33), (1, 0, 12, 13), (3, 1, 13, 15), (2, 3, 15, 14), (0, 2, 14, 12), (5, 4, 16, 17), (7, 5, 17, 19), (6, 7, 19, 18), (4, 6, 18, 16), (9, 8, 20, 21), (11, 9, 21, 23), (10, 11, 23, 22), (8, 10, 22, 20), (25, 24, 36, 37), (27, 25, 37, 39), (26, 27, 39, 38), (24, 26, 38, 36), (29, 28, 40, 41), (31, 29, 41, 43), (30, 31, 43, 42), (28, 30, 42, 40), (33, 32, 44, 45), (35, 33, 45, 47), (34, 35, 47, 46), (32, 34, 46, 44), (48, 49, 53, 52), (49, 50, 54, 53), (50, 51, 55, 54), (52, 53, 57, 56), (53, 54, 58, 57), (54, 55, 59, 58), (56, 57, 61, 60), (57, 58, 62, 61), (58, 59, 63, 62), (60, 61, 49, 48), (61, 62, 50, 49), (62, 63, 51, 50), (65, 64, 67, 66), (68, 69, 70, 71), (72, 73, 77, 76), (73, 74, 78, 77), (74, 75, 79, 78), (76, 77, 81, 80), (77, 78, 82, 81), (78, 79, 83, 82), (80, 81, 85, 84), (81, 82, 86, 85), (82, 83, 87, 86), (84, 85, 73, 72), (85, 86, 74, 73), (86, 87, 75, 74), (89, 88, 91, 90), (92, 93, 94, 95), (96, 97, 101, 100), (97, 98, 102, 101), (98, 99, 103, 102), (100, 101, 105, 104), (101, 102, 106, 105), (102, 103, 107, 106), (104, 105, 109, 108), (105, 106, 110, 109), (106, 107, 111, 110), (108, 109, 97, 96), (109, 110, 98, 97), (110, 111, 99, 98), (113, 112, 115, 114), (116, 117, 118, 119), (120, 121, 125, 124), (121, 122, 126, 125), (122, 123, 127, 126), (124, 125, 129, 128), (125, 126, 130, 129), (126, 127, 131, 130), (128, 129, 133, 132), (129, 130, 134, 133), (130, 131, 135, 134), (132, 133, 121, 120), (133, 134, 122, 121), (134, 135, 123, 122), (137, 136, 139, 138), (140, 141, 142, 143), (37, 36, 46, 47), (38, 39, 41, 40), (42, 43, 45, 44), (36, 38, 40, 42, 44, 46), (47, 45, 43, 41, 39, 37), (151, 150, 148, 149), (149, 148, 144, 145), (146, 147, 145, 144), (150, 151, 147, 146), (148, 150, 146, 144), (147, 151, 149, 145)])
me_window.polygons.foreach_set('material_index', [0, 0, 0, 0, 0, 0, 0, 0, 0, 0, 0, 0, 0, 0, 0, 0, 0, 0, 0, 0, 0, 0, 0, 0, 0, 0, 0, 0, 0, 0, 0, 0, 0, 0, 0, 0, 0, 0, 0, 0, 0, 0, 0, 0, 0, 1, 1, 1, 1, 1, 1, 1, 1, 1, 1, 1, 1, 2, 2, 1, 1, 1, 1, 1, 1, 1, 1, 1, 1, 1, 1, 2, 2, 1, 1, 1, 1, 1, 1, 1, 1, 1, 1, 1, 1, 2, 2, 1, 1, 1, 1, 1, 1, 1, 1, 1, 1, 1, 1, 2, 2, 0, 0, 0, 0, 0, 3, 3, 3, 3, 3, 3])
me_window.materials.append(mat_pvc)
me_window.materials.append(mat_plastic)
me_window.materials.append(mat_glass)
me_window.materials.append(mat_marble)
me_window.use_remesh_preserve_volume = False
me_window.use_remesh_preserve_attributes = False
me_window.use_mirror_vertex_groups = False
me_window.update()

# ---- objects
ob_room = bpy.data.objects.new('Room', me_room)
ob_ceiling = bpy.data.objects.new('Ceiling', me_ceiling)
ob_floor = bpy.data.objects.new('Floor', me_floor)
ob_door_group = bpy.data.objects.new('Door_Group', None)
ob_ctrl_baseboard = bpy.data.objects.new('CTRL_Baseboard', me_ctrl_baseboard)
ob_baseboard = bpy.data.objects.new('Baseboard', me_baseboard)
ob_ctrl_hole = bpy.data.objects.new('CTRL_Hole', me_ctrl_hole)
ob_doorframe = bpy.data.objects.new('DoorFrame', me_doorfrane)
ob_door = bpy.data.objects.new('Door', me_door)
ob_handle_back = bpy.data.objects.new('Handle_Back', me_handle_back)
ob_handle_front = bpy.data.objects.new('Handle_Front', me_handle_front)
ob_window_group = bpy.data.objects.new('Window_Group', None)
ob_ctrl_hole_001 = bpy.data.objects.new('CTRL_Hole.001', me_ctrl_hole_001)
ob_window = bpy.data.objects.new('Window', me_window)
ob_lamp = bpy.data.objects.new('Lamp', light_lamp)
ob_camera = bpy.data.objects.new('Camera', cam_camera)

# ---- transforms, parenting, visibility, modifiers, constraints
ob_room.location = (-1.584, -1.859, 0.0)
ob_room.lineart.crease_threshold = 0.0
_m = ob_room.modifiers.new('Boolean', 'BOOLEAN')
_m.object = ob_ctrl_hole_001
_m.solver = 'FAST'
_m = ob_room.modifiers.new('Boolean.001', 'BOOLEAN')
_m.object = ob_ctrl_hole
_m.solver = 'FAST'
ob_ceiling.parent = ob_room
ob_ceiling.location = (0.0, 0.0, 0.0)
ob_ceiling.lineart.crease_threshold = 0.0
ob_floor.parent = ob_room
ob_floor.location = (0.0, 0.0, 0.0)
ob_floor.lineart.crease_threshold = 0.0
ob_door_group.parent = ob_room
ob_door_group.matrix_parent_inverse = Matrix(((1.0, 0.0, 0.0, 1.584), (0.0, 1.0, 0.0, 1.859), (0.0, 0.0, 1.0, 0.0), (0.0, 0.0, 0.0, 1.0)))
ob_door_group.location = (-0.5, 3.17, 0.0)
ob_door_group.empty_image_offset = (0.0, 0.0)
ob_door_group.lineart.crease_threshold = 0.0
ob_ctrl_baseboard.parent = ob_door_group
ob_ctrl_baseboard.location = (0.0, -0.1767, -0.1)
ob_ctrl_baseboard.hide_render = True
ob_ctrl_baseboard.display_type = 'BOUNDS'
ob_ctrl_baseboard.lineart.crease_threshold = 0.0
ob_baseboard.parent = ob_room
ob_baseboard.location = (0.0, 0.0, 0.0)
ob_baseboard.lineart.crease_threshold = 0.0
_m = ob_baseboard.modifiers.new('Solidify', 'SOLIDIFY')
_m.thickness = 0.015
_m.use_even_offset = True
_m.use_quality_normals = True
_m.nonmanifold_thickness_mode = 'FIXED'
_m.nonmanifold_merge_threshold = 0.0003
_m = ob_baseboard.modifiers.new('Boolean', 'BOOLEAN')
_m.object = ob_ctrl_baseboard
_m.solver = 'FAST'
ob_ctrl_hole.parent = ob_door_group
ob_ctrl_hole.location = (0.0, -0.12, -0.002)
ob_ctrl_hole.scale = (1.0, 2.083, 1.0)
ob_ctrl_hole.hide_render = True
ob_ctrl_hole.display_type = 'BOUNDS'
ob_ctrl_hole.lineart.crease_threshold = 0.0
ob_doorframe.parent = ob_door_group
ob_doorframe.matrix_parent_inverse = Matrix(((1.0, 1.49e-08, 0.0, 0.5689), (0.0, 1.0, 0.0, -2.92), (0.0, 0.0, 1.0, -1.69e-06), (0.0, 0.0, 0.0, 1.0)))
ob_doorframe.location = (-0.5689, 2.92, 1.69e-06)
ob_doorframe.lock_location = (True, True, True)
ob_doorframe.lock_rotation = (True, True, True)
ob_doorframe.lineart.crease_threshold = 0.0
ob_door.parent = ob_doorframe
ob_door.location = (0.418, -0.0221, 1.05)
ob_door.lock_location = (True, True, True)
ob_door.lock_rotation = (True, True, False)
ob_door.lineart.crease_threshold = 0.0
ob_handle_back.parent = ob_door
ob_handle_back.location = (-0.764, 0.005, 0.0)
ob_handle_back.lock_rotation = (True, False, True)
ob_handle_back.lineart.crease_threshold = 0.0
_m = ob_handle_back.modifiers.new('Subsurf', 'SUBSURF')
_m.uv_smooth = 'PRESERVE_CORNERS'
_m.quality = 2
_m.levels = 2
_m.show_only_control_edges = False
ob_handle_front.parent = ob_door
ob_handle_front.location = (-0.764, 0.029, 0.0)
ob_handle_front.rotation_euler = (3.142, 0.0, 0.0)
ob_handle_front.lock_rotation = (True, False, True)
ob_handle_front.lineart.crease_threshold = 0.0
_m = ob_handle_front.modifiers.new('Subsurf', 'SUBSURF')
_m.uv_smooth = 'PRESERVE_CORNERS'
_m.quality = 2
_m.levels = 2
_m.show_only_control_edges = False
ob_window_group.parent = ob_room
ob_window_group.matrix_parent_inverse = Matrix(((1.0, 0.0, 0.0, 1.584), (0.0, 1.0, 0.0, 1.859), (0.0, 0.0, 1.0, 0.0), (0.0, 0.0, 0.0, 1.0)))
ob_window_group.location = (0.75, -1.911, 0.75)
ob_window_group.empty_image_offset = (0.0, 0.0)
ob_window_group.lineart.crease_threshold = 0.0
ob_ctrl_hole_001.parent = ob_window_group
ob_ctrl_hole_001.location = (0.0, 0.0, 0.0)
ob_ctrl_hole_001.scale = (1.0, 0.8418, 1.0)
ob_ctrl_hole_001.hide_render = True
ob_ctrl_hole_001.display_type = 'WIRE'
ob_ctrl_hole_001.lineart.crease_threshold = 0.0
ob_window.parent = ob_window_group
ob_window.matrix_parent_inverse = Matrix(((1.0, 0.0, 0.0, -0.75), (0.0, 1.0, 0.0, 2.0), (0.0, 0.0, 1.0, -0.75), (0.0, 0.0, 0.0, 1.0)))
ob_window.location = (0.75, -2.0, 0.75)
ob_window.lock_location = (True, True, True)
ob_window.lock_rotation = (True, True, True)
ob_window.lineart.crease_threshold = 0.0
ob_lamp.location = (4.076, 1.005, 5.904)
ob_lamp.rotation_euler = (0.6503, 0.05522, 1.866)
ob_lamp.lock_rotations_4d = False
ob_lamp.empty_display_type = 'ARROWS'
ob_lamp.color = (0.0, 0.0, 0.0, 0.0)
ob_lamp.lineart.crease_threshold = 0.0
ob_camera.location = (7.481, -6.508, 5.344)
ob_camera.rotation_euler = (1.109, 0.0, 0.8149)
ob_camera.lock_rotations_4d = False
ob_camera.empty_display_type = 'ARROWS'
ob_camera.color = (0.0, 0.0, 0.0, 0.0)
ob_camera.display_type = 'WIRE'
ob_camera.lineart.crease_threshold = 0.0

# ---- collection membership
col_collection_1.objects.link(ob_room)
col_collection_1.objects.link(ob_ceiling)
col_collection_1.objects.link(ob_floor)
col_collection_1.objects.link(ob_door_group)
col_collection_1.objects.link(ob_ctrl_baseboard)
col_collection_1.objects.link(ob_baseboard)
col_collection_1.objects.link(ob_ctrl_hole)
col_collection_1.objects.link(ob_doorframe)
col_collection_1.objects.link(ob_door)
col_collection_1.objects.link(ob_handle_back)
col_collection_1.objects.link(ob_handle_front)
col_collection_1.objects.link(ob_window_group)
col_collection_1.objects.link(ob_ctrl_hole_001)
col_collection_1.objects.link(ob_window)
col_collection_1.objects.link(ob_lamp)
col_collection_1.objects.link(ob_camera)

# ---- scene / render settings (as saved in the file)
scene.camera = ob_camera
scene.frame_start = 1; scene.frame_end = 250; scene.frame_set(1)
scene.render.engine = 'BLENDER_EEVEE_NEXT'
scene.render.resolution_percentage = 50
scene.render.dither_intensity = 0.0
scene.cycles.use_denoising = False
scene.cycles.samples = 128
scene.cycles.sampling_pattern = 'TABULATED_SOBOL'
scene.cycles.light_sampling_threshold = 0.0
scene.cycles.use_adaptive_sampling = False
scene.cycles.use_light_tree = False
scene.cycles.blur_glossy = 0.0
scene.cycles.sample_clamp_indirect = 0.0
scene.view_settings.view_transform = 'Standard'
bpy.context.view_layer.update()
